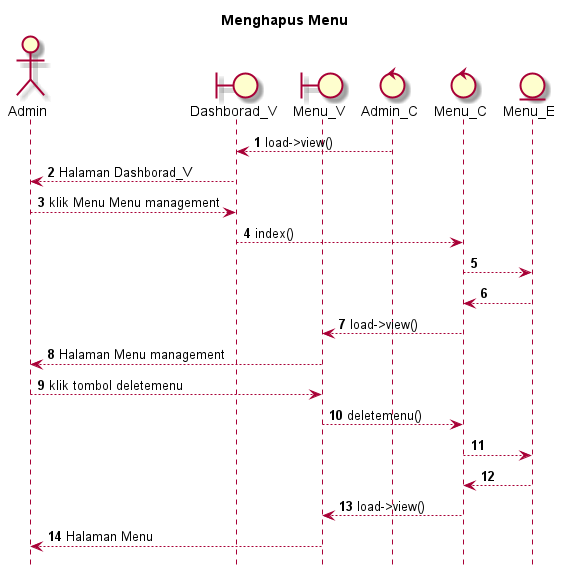

The diagram above was rendered by PlantUML. Its source (embedded in the PNG):
@startuml

autonumber
hide footbox
title Menghapus Menu

Actor Admin
boundary Dashborad_V
boundary Menu_V
control Admin_C
control Menu_C
Entity Menu_E

Admin_C --> Dashborad_V: load->view()
Dashborad_V --> Admin: Halaman Dashborad_V
Admin --> Dashborad_V: klik Menu Menu management
Dashborad_V --> Menu_C: index()
Menu_C --> Menu_E:
    
    Menu_E --> Menu_C:
    Menu_C --> Menu_V: load->view()
    Menu_V --> Admin: Halaman Menu management

Admin --> Menu_V: klik tombol deletemenu
Menu_V --> Menu_C: deletemenu()
Menu_C --> Menu_E:
  
    Menu_E --> Menu_C:
    Menu_C --> Menu_V: load->view()
    Menu_V --> Admin: Halaman Menu

@enduml